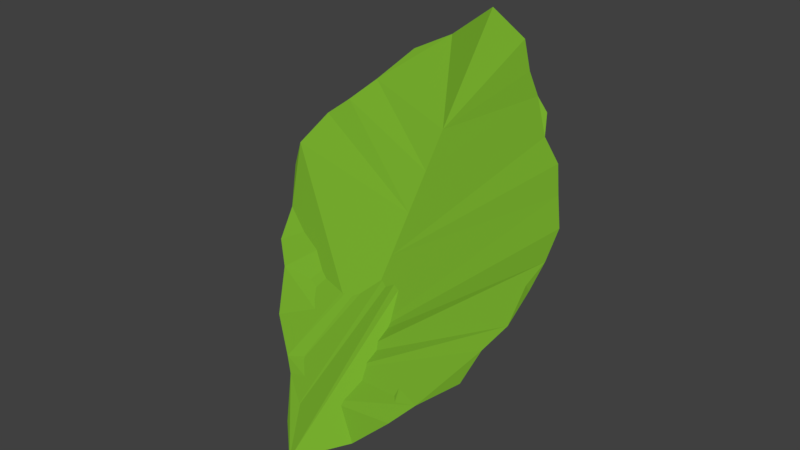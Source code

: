 # Source: leaf.blend  (saved by Blender 2.78.0; exported with 4.5.12 LTS)
import bpy
from mathutils import Matrix  # noqa: F401  (used for matrix-valued properties, if any)

bpy.ops.wm.read_factory_settings(use_empty=True)
scene = bpy.context.scene
scene.name = 'Scene'

# ---- collections
col_collection_1 = bpy.data.collections.new('Collection 1'); scene.collection.children.link(col_collection_1)

# ---- materials (node trees are filled in below, after node groups)
mat_leaf = bpy.data.materials.new('leaf')
mat_leaf.alpha_threshold = 0.0
mat_leaf.use_transparent_shadow = False
mat_leaf.diffuse_color = (0.179, 0.4109, 0.02673, 1.0)
mat_leaf.roughness = 0.5
mat_leaf.specular_intensity = 0.0

# ---- material node trees

# ---- world
world_world = bpy.data.worlds.new('World'); scene.world = world_world
world_world.color = (0.05088, 0.05088, 0.05088)
world_world.use_sun_shadow = False
world_world.sun_shadow_jitter_overblur = 0.0
world_world.cycles.sampling_method = 'MANUAL'

# ---- meshes
me_cylinder_001 = bpy.data.meshes.new('Cylinder.001')
me_cylinder_001.from_pydata([(5.238e-08, 0.03773, 0.07327), (0.005693, 0.05422, 0.1007), (0.003191, 0.03751, 0.07305), (0.01327, 0.04609, 0.09443), (0.006259, 0.03686, 0.07238), (0.02062, 0.03966, 0.09027), (0.009086, 0.03581, 0.0713), (0.02529, 0.03763, 0.08705), (0.01156, 0.03439, 0.06984), (0.0287, 0.03176, 0.08241), (0.0136, 0.03267, 0.06806), (0.03581, 0.02808, 0.07742), (0.01511, 0.03069, 0.06603), (0.04033, 0.02186, 0.07139), (0.01604, 0.02856, 0.06383), (0.04465, 0.01635, 0.06485), (0.01635, 0.02633, 0.06155), (0.04552, 0.00873, 0.05804), (0.01604, 0.02411, 0.05926), (0.04465, 0.003024, 0.05124), (0.01511, 0.02197, 0.05706), (0.04206, -0.002462, 0.04188), (0.0136, 0.02, 0.05503), (0.03736, -0.007518, 0.03461), (0.01156, 0.01827, 0.05325), (0.03334, -0.01161, 0.02405), (0.009086, 0.01686, 0.05179), (0.02547, -0.02123, 0.01838), (0.006259, 0.0158, 0.05071), (0.02057, -0.02702, 0.01329), (0.003191, 0.01516, 0.05004), (0.01057, -0.03118, 0.003885), (4.705e-08, 0.01494, 0.04982), (3.628e-08, -0.0458, 0.001838), (-0.003191, 0.01516, 0.05004), (-0.00888, -0.03738, 0.005926), (-0.006258, 0.0158, 0.05071), (-0.01742, -0.02702, 0.01329), (-0.009086, 0.01686, 0.05179), (-0.02115, -0.02432, 0.01652), (-0.01156, 0.01827, 0.05325), (-0.03219, -0.0165, 0.023), (-0.0136, 0.02, 0.05503), (-0.03785, -0.007758, 0.03394), (-0.01511, 0.02197, 0.05706), (-0.04439, -0.002462, 0.03919), (-0.01604, 0.02411, 0.05926), (-0.0466, 0.005196, 0.04699), (-0.01635, 0.02633, 0.06155), (-0.05096, 0.01181, 0.05804), (-0.01604, 0.02856, 0.06383), (-0.051, 0.01444, 0.06485), (-0.01511, 0.03069, 0.06603), (-0.04843, 0.02487, 0.07241), (-0.0136, 0.03267, 0.06806), (-0.04259, 0.02874, 0.07742), (-0.01156, 0.03439, 0.06984), (-0.03838, 0.03724, 0.08271), (-0.009086, 0.03581, 0.0713), (-0.03214, 0.04838, 0.09131), (-0.006258, 0.03686, 0.07238), (-0.022, 0.05481, 0.09652), (-0.00319, 0.03751, 0.07305), (-0.00888, 0.05778, 0.107), (-0.01258, 0.03353, 0.06895), (-0.04049, 0.03299, 0.08007), (-0.00444, -0.0122, 0.0224), (-0.00666, 0.02279, 0.06471), (-0.00222, -0.029, 0.01212), (-0.00333, -0.0206, 0.01726), (-0.003885, -0.0164, 0.01983), (-0.00555, 0.005296, 0.04355), (-0.006105, 0.01404, 0.05413), (-0.00777, 0.04029, 0.08587), (-0.007215, 0.03154, 0.07529)], [], [(0, 1, 3, 2), (2, 3, 5, 4), (4, 5, 7, 6), (6, 7, 9, 8), (8, 9, 11, 10), (10, 11, 13, 12), (12, 13, 15, 14), (14, 15, 17, 16), (16, 17, 19, 18), (18, 19, 21, 20), (20, 21, 23, 22), (22, 23, 25, 24), (24, 25, 27, 26), (26, 27, 29, 28), (28, 29, 31, 30), (30, 31, 33, 32), (32, 33, 35, 34), (34, 35, 37, 36), (36, 37, 39, 38), (38, 39, 41, 40), (40, 41, 43, 42), (42, 43, 45, 44), (44, 45, 47, 46), (46, 47, 49, 48), (48, 49, 51, 50), (50, 51, 53, 52), (52, 53, 55, 54), (64, 65, 57, 56), (56, 57, 59, 58), (58, 59, 61, 60), (43, 41, 70, 66), (60, 61, 63, 62), (62, 63, 1, 0), (0, 2, 4, 6, 8, 10, 12, 14, 16, 18, 20, 22, 24, 26, 28, 30, 32, 34, 36, 38, 40, 42, 44, 46, 48, 50, 52, 54, 64, 56, 58, 60, 62), (54, 55, 65, 64), (39, 37, 68, 69), (43, 66, 71, 51, 49, 47, 45), (41, 39, 69, 70), (33, 68, 37, 35), (73, 1, 63), (73, 74, 5, 3, 1), (72, 67, 57, 65, 55), (72, 71, 13, 11, 9), (72, 9, 7, 5, 74, 67), (61, 73, 63), (73, 61, 59, 57, 67, 74), (71, 66, 17, 15, 13), (66, 70, 69, 21, 19, 17), (27, 68, 33, 31, 29), (68, 27, 25, 23, 21, 69), (71, 72, 55, 53, 51)])
me_cylinder_001.materials.append(mat_leaf)
me_cylinder_001.use_remesh_preserve_volume = False
me_cylinder_001.use_remesh_preserve_attributes = False
me_cylinder_001.use_mirror_vertex_groups = False
me_cylinder_001.update()

# ---- objects
ob_cylinder_001 = bpy.data.objects.new('Cylinder.001', me_cylinder_001)

# ---- transforms, parenting, visibility, modifiers, constraints
ob_cylinder_001.location = (0.0, 0.0, 0.0)
ob_cylinder_001.lineart.crease_threshold = 0.0

# ---- collection membership
col_collection_1.objects.link(ob_cylinder_001)

# ---- scene / render settings (as saved in the file)
scene.frame_start = 1; scene.frame_end = 250; scene.frame_set(1)
scene.render.engine = 'BLENDER_EEVEE_NEXT'
scene.render.resolution_percentage = 50
scene.render.dither_intensity = 0.0
scene.cycles.use_denoising = False
scene.cycles.samples = 128
scene.cycles.sampling_pattern = 'TABULATED_SOBOL'
scene.cycles.light_sampling_threshold = 0.0
scene.cycles.use_adaptive_sampling = False
scene.cycles.use_light_tree = False
scene.cycles.blur_glossy = 0.0
scene.cycles.sample_clamp_indirect = 0.0
scene.view_settings.view_transform = 'Standard'
bpy.context.view_layer.update()

# ---- added for rendering (the .blend has no active camera and no usable light): camera, sun
cam_auto = bpy.data.cameras.new('AutoCamera')
cam_auto.lens = 50.0
cam_auto.sensor_width = 36.0
cam_auto.clip_end = 1000.0
ob_auto_camera = bpy.data.objects.new('AutoCamera', cam_auto)
scene.collection.objects.link(ob_auto_camera)
ob_auto_camera.location = (0.182304, -0.216064, 0.202469)
ob_auto_camera.rotation_euler = (1.09748, -7.21219e-08, 0.694738)
scene.camera = ob_auto_camera
light_auto_sun = bpy.data.lights.new('AutoSun', 'SUN')
light_auto_sun.energy = 3.0
light_auto_sun.angle = 0.0523599
ob_auto_sun = bpy.data.objects.new('AutoSun', light_auto_sun)
scene.collection.objects.link(ob_auto_sun)
ob_auto_sun.rotation_euler = (0.872665, 0.174533, 0.523599)
bpy.context.view_layer.update()
